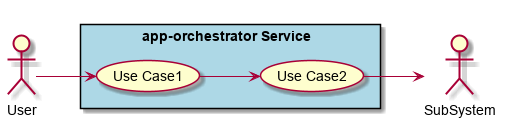

The diagram above was rendered by PlantUML. Its source (embedded in the PNG):
@startuml

left to right direction

actor :User:
actor :SubSystem:


rectangle "app-orchestrator Service" #lightblue {
    UseCase UC1  as "Use Case1"
    UseCase UC2  as "Use Case2"

    User --> UC1
    UC1 --> UC2
    UC2 --> SubSystem
}

@enduml